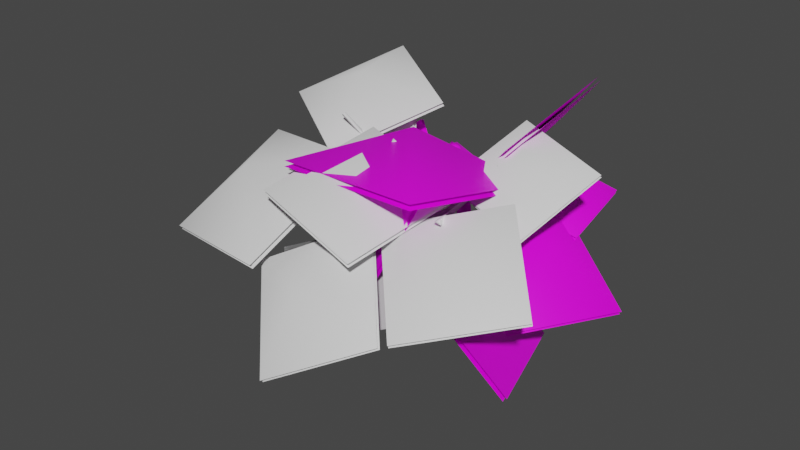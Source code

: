 # Source: fe_canopy_01_8-5.blend  (saved by Blender 3.0.42; exported with 4.5.12 LTS)
import bpy
from mathutils import Matrix  # noqa: F401  (used for matrix-valued properties, if any)

bpy.ops.wm.read_factory_settings(use_empty=True)
scene = bpy.context.scene
scene.name = 'Scene'

# ---- images (referenced by path relative to the original .blend; pixels are not part of the script)
import os
ASSET_DIR = os.environ.get("B2B_ASSET_DIR", "")  # directory of the original .blend (textures are referenced by path, not embedded)
HERE = os.path.dirname(os.path.abspath(__file__))  # packed textures are extracted next to this script under _unpacked/

def load_image(name, relpath, width, height, colorspace="sRGB"):
    """Load a texture the original file referenced (path relative to the .blend, or extracted next to this script)."""
    p = next((c for c in (os.path.join(HERE, relpath), os.path.join(ASSET_DIR, relpath)) if relpath and os.path.exists(c)), "")
    if p:
        img = bpy.data.images.load(p, check_existing=True)
        img.name = name
    else:  # same state as the original file: an image datablock whose file is absent (Cycles renders it pink)
        img = bpy.data.images.new(name, width, height)
        img.source = "FILE"
        img.filepath = "//" + (relpath or name)
    img.colorspace_settings.name = colorspace
    return img
img_0x07719003_raster_dds = load_image('0x07719003.raster.dds', '0x07719003.raster.dds', 1024, 1024, 'sRGB')

# ---- materials (node trees are filled in below, after node groups)
mat_material_004 = bpy.data.materials.new('Material.004')
mat_material_004.use_transparent_shadow = False
mat_material_005 = bpy.data.materials.new('Material.005')
mat_material_005.use_transparent_shadow = False

# ---- material node trees
mat_material_004.use_nodes = True; mat_material_004.node_tree.nodes.clear()
_N = mat_material_004.node_tree.nodes; _L = mat_material_004.node_tree.links
n0 = _N.new('ShaderNodeBsdfPrincipled'); n0.name = 'Principled BSDF'; n0.location = (10, 300)
n0.distribution = 'GGX'
n0.subsurface_method = 'RANDOM_WALK_SKIN'
n0.inputs[3].default_value = 1.45
n0.inputs[27].default_value = (0.0, 0.0, 0.0, 1.0)
n0.inputs[28].default_value = 1.0
n1 = _N.new('ShaderNodeOutputMaterial'); n1.name = 'Material Output'; n1.location = (300, 300)
n2 = _N.new('ShaderNodeTexImage'); n2.name = 'Image Texture'; n2.location = (-280, 275)
n2.image = img_0x07719003_raster_dds
_L.new(n0.outputs[0], n1.inputs[0])
_L.new(n2.outputs[0], n0.inputs[0])
n1.is_active_output = True
mat_material_005.use_nodes = True; mat_material_005.node_tree.nodes.clear()
_N = mat_material_005.node_tree.nodes; _L = mat_material_005.node_tree.links
n0 = _N.new('ShaderNodeBsdfPrincipled'); n0.name = 'Principled BSDF'; n0.location = (10, 300)
n0.distribution = 'GGX'
n0.subsurface_method = 'RANDOM_WALK_SKIN'
n0.inputs[3].default_value = 1.45
n0.inputs[27].default_value = (0.0, 0.0, 0.0, 1.0)
n0.inputs[28].default_value = 1.0
n1 = _N.new('ShaderNodeOutputMaterial'); n1.name = 'Material Output'; n1.location = (300, 300)
_L.new(n0.outputs[0], n1.inputs[0])
n1.is_active_output = True

# ---- world
world_world = bpy.data.worlds.new('World'); scene.world = world_world
world_world.use_nodes = True; world_world.node_tree.nodes.clear()
_N = world_world.node_tree.nodes; _L = world_world.node_tree.links
n0 = _N.new('ShaderNodeOutputWorld'); n0.name = 'World Output'; n0.location = (300, 300)
n1 = _N.new('ShaderNodeBackground'); n1.name = 'Background'; n1.location = (10, 300)
n1.inputs[0].default_value = (0.05088, 0.05088, 0.05088, 1.0)
_L.new(n1.outputs[0], n0.inputs[0])
n0.is_active_output = True
world_world.color = (0.05088, 0.05088, 0.05088)
world_world.use_sun_shadow = False
world_world.sun_shadow_jitter_overblur = 0.0

# ---- meshes
me_0x07719003_gmdl = bpy.data.meshes.new('0x07719003.gmdl')
me_0x07719003_gmdl.from_pydata([(0.0569, 0.02308, 0.009961), (0.01811, 0.003598, -0.04937), (-0.005973, 0.07351, -0.01697), (0.01041, 0.05054, 0.05984), (-0.03659, -0.3046, 0.05002), (0.0235, -0.3085, 0.01026), (-0.1529, -1.137, 0.2781), (-0.1196, -1.163, 0.2576), (-0.1012, -1.145, 0.2944), (-0.02089, -0.5151, -0.0148), (0.02971, -0.4601, -0.03106), (0.1886, -0.6335, -0.1176), (0.1044, -0.691, -0.1525), (-0.07472, -0.4488, 0.0005635), (-0.08381, -0.3051, -0.05305), (-0.01207, -0.3075, -0.05506), (-0.05771, 0.01413, -0.04957), (-0.07141, 0.04492, 0.01917), (-0.09634, -0.2945, 0.01311), (-0.06365, -0.4736, 0.06343), (-0.02089, -0.5151, -0.0148), (0.1088, -0.7275, -0.04707), (-0.0152, -0.548, 0.04689), (0.0619, -0.5106, 0.03895), (0.1959, -0.6708, -0.02421), (0.5632, -0.7162, 0.09207), (0.6118, -0.6906, 0.06259), (0.6005, -0.6738, 0.1035), (-0.3944, -0.6652, 0.08631), (-0.3625, -0.6706, 0.1231), (-0.3894, -0.6083, 0.1051), (0.3346, -0.5418, -0.06338), (0.3454, -0.597, -0.04419), (0.1999, -0.7558, -0.1003), (0.3232, -0.5531, -0.01567), (0.3792, -0.546, -0.0613), (0.6118, -0.6906, 0.06259), (0.3757, -0.5447, -0.006085), (0.3757, -0.5447, -0.006085), (-0.1052, -0.8031, -0.02544), (-0.154, -0.8031, 0.02015), (-0.2198, -0.7091, 0.1291), (-0.2727, -0.6798, 0.07245), (-0.2697, -0.6378, 0.1272), (0.0235, -0.3085, 0.01026), (-0.03502, -0.616, 0.4697), (-0.0196, -0.6907, 0.438), (0.04358, -0.6251, 0.4526), (0.003718, -0.4414, 0.09713), (0.03336, -0.4999, 0.07817), (0.06121, -0.4272, 0.1131), (0.06121, -0.4272, 0.1131), (-0.4138, -0.8752, 0.006729), (-0.4115, -0.8745, -0.07118), (-0.3725, -0.9573, -0.07029), (-0.07803, -0.8371, 0.03597), (-0.1495, -0.8553, 0.02329), (-0.1299, -0.8603, -0.01589), (-0.1495, -0.8553, 0.02329), (-0.1012, -1.145, 0.2944), (-0.4115, -0.8745, -0.07118), (-0.4115, -0.8745, -0.07118), (-0.3894, -0.6083, 0.1051), (-0.07141, 0.04492, 0.01917), (-0.05771, 0.01413, -0.04957), (0.0569, 0.02308, 0.009961), (0.4311, -0.2931, 0.09889), (0.4193, -0.3167, 0.1306), (0.4695, -0.3214, 0.09775), (0.3757, -0.5447, -0.006085), (0.1959, -0.6708, -0.02421), (0.888, -0.3695, -0.1201), (0.2015, -0.4817, 0.0877), (0.5561, -0.0819, 0.2069), (0.5634, -0.08367, 0.2299), (0.8037, 0.344, -0.01335), (0.1172, 0.2318, 0.1945), (0.8952, -0.3713, -0.09736), (0.2088, -0.4835, 0.1107), (0.11, 0.2335, 0.1715), (0.7964, 0.3458, -0.03634), (0.2645, -0.9966, 0.05187), (0.6177, -0.1398, -0.04427), (0.9274, -0.7704, -0.004412), (0.9424, -0.7737, 0.02274), (1.017, -1.352, -0.3653), (1.37, -0.4952, -0.4613), (0.2793, -0.9998, 0.07866), (0.6326, -0.1431, -0.01712), (1.355, -0.4919, -0.4884), (1.002, -1.349, -0.3924), (-0.3101, -1.217, -0.2411), (-0.04902, -0.9884, 0.4198), (-0.07691, -1.5, 0.186), (-0.09401, -1.514, 0.1976), (0.1476, -1.806, -0.2182), (0.4086, -1.578, 0.4427), (-0.327, -1.23, -0.2297), (-0.06612, -1.002, 0.4313), (0.4257, -1.564, 0.4312), (0.1647, -1.792, -0.2297), (-0.3923, -0.3584, 0.06234), (-0.01125, -1.418, -0.1259), (-0.6838, -0.9839, -0.4484), (-0.7162, -0.9971, -0.4348), (-0.877, -0.3549, -0.9708), (-0.496, -1.414, -1.159), (-0.4244, -0.3715, 0.0757), (-0.04373, -1.431, -0.1123), (-0.4635, -1.401, -1.172), (-0.8445, -0.3417, -0.9843), (-0.003436, -0.251, 0.1622), (-0.3424, -0.7751, -0.07774), (-0.497, -0.3544, 0.1536), (-0.5043, -0.3591, 0.1741), (-0.5439, 0.1352, 0.08209), (-0.8829, -0.3889, -0.1578), (-0.01064, -0.2556, 0.1825), (-0.3497, -0.7797, -0.05722), (-0.8756, -0.3842, -0.1783), (-0.5366, 0.1399, 0.06157), (-0.5155, -0.5172, 0.2251), (0.6775, -0.6328, 0.3086), (0.0005592, -1.095, 0.6947), (-0.001388, -1.087, 0.7338), (-0.6476, -1.679, 0.5035), (0.5453, -1.795, 0.5872), (-0.5174, -0.5091, 0.2637), (0.6755, -0.6246, 0.3477), (0.5473, -1.803, 0.548), (-0.6456, -1.687, 0.4644), (0.5974, -0.835, 0.6103), (-0.01862, -0.4947, -0.0395), (0.1389, 0.3954, 0.2774), (0.755, 0.05508, 0.9271), (0.5738, -0.8382, 0.6309), (0.7311, 0.05185, 0.948), (0.115, 0.3922, 0.2983), (-0.04248, -0.4979, -0.01857), (0.8147, -0.5727, -0.8226), (0.1077, -0.7304, -0.06891), (0.4539, -1.709, 0.05101), (1.161, -1.552, -0.7026), (0.7921, -0.5836, -0.8461), (1.138, -1.563, -0.7264), (0.431, -1.72, 0.02722), (0.08481, -0.7414, -0.09271), (-0.6016, -0.7239, -0.4042), (-0.09708, -0.6043, 0.006047), (-0.5076, -0.368, 0.443), (-1.012, -0.4877, 0.03281), (-0.5993, -0.7045, -0.4124), (-1.01, -0.4681, 0.02444), (-0.5052, -0.3484, 0.4346), (-0.09469, -0.5846, -0.002322), (-0.4147, -1.253, -0.2739), (-0.09711, -0.7548, 0.04312), (0.05153, -0.4738, -0.5476), (-0.2662, -0.9724, -0.8647), (-0.3959, -1.265, -0.2747), (-0.2471, -0.984, -0.8654), (0.07057, -0.4855, -0.5484), (-0.07807, -0.7665, 0.04237)], [], [(0, 1, 2), (4, 5, 3), (3, 5, 0), (6, 7, 8), (9, 10, 12), (10, 11, 12), (15, 10, 14), (13, 14, 10), (1, 16, 2), (16, 17, 2), (17, 3, 2), (3, 0, 2), (19, 18, 13), (18, 14, 13), (22, 20, 21), (20, 12, 21), (10, 23, 11), (23, 24, 11), (25, 26, 27), (28, 29, 30), (33, 11, 32), (11, 31, 32), (11, 24, 31), (24, 34, 31), (35, 36, 32), (32, 36, 25), (35, 37, 26), (37, 27, 26), (27, 38, 25), (38, 32, 25), (12, 39, 21), (39, 40, 21), (41, 42, 9), (13, 9, 42), (9, 22, 41), (19, 43, 22), (22, 43, 41), (13, 42, 19), (19, 42, 43), (23, 10, 44), (44, 10, 15), (45, 46, 47), (19, 48, 18), (48, 4, 18), (49, 5, 50), (50, 4, 48), (48, 49, 45), (49, 46, 45), (50, 47, 49), (49, 47, 46), (48, 45, 51), (51, 45, 47), (52, 53, 54), (55, 40, 56), (39, 55, 57), (7, 57, 8), (57, 55, 8), (57, 7, 58), (58, 7, 6), (6, 59, 56), (55, 56, 59), (52, 40, 60), (40, 39, 60), (54, 61, 57), (39, 57, 61), (57, 56, 54), (40, 52, 56), (56, 52, 54), (42, 41, 28), (41, 29, 28), (28, 62, 42), (43, 42, 62), (41, 43, 29), (43, 30, 29), (12, 11, 33), (21, 40, 33), (33, 40, 55), (24, 21, 33), (4, 3, 18), (17, 18, 3), (18, 63, 14), (63, 16, 14), (1, 15, 64), (14, 64, 15), (5, 15, 65), (15, 1, 65), (22, 48, 19), (33, 32, 24), (24, 32, 34), (31, 35, 32), (34, 32, 37), (66, 67, 68), (31, 34, 66), (34, 67, 66), (34, 69, 67), (69, 68, 67), (37, 35, 68), (31, 66, 35), (35, 66, 68), (21, 70, 22), (70, 23, 22), (49, 22, 23), (9, 13, 10), (23, 5, 49), (5, 4, 50), (48, 22, 49), (12, 33, 39), (33, 55, 39), (71, 72, 73), (74, 75, 76), (77, 75, 74), (78, 74, 76), (77, 74, 78), (73, 72, 79), (80, 73, 79), (71, 73, 80), (81, 82, 83), (84, 85, 86), (87, 85, 84), (88, 84, 86), (87, 84, 88), (83, 82, 89), (90, 83, 89), (81, 83, 90), (91, 92, 93), (94, 95, 96), (97, 95, 94), (98, 94, 96), (97, 94, 98), (93, 92, 99), (100, 93, 99), (91, 93, 100), (101, 102, 103), (104, 105, 106), (107, 105, 104), (108, 104, 106), (107, 104, 108), (103, 102, 109), (110, 103, 109), (101, 103, 110), (111, 112, 113), (114, 115, 116), (117, 115, 114), (118, 114, 116), (117, 114, 118), (113, 112, 119), (120, 113, 119), (111, 113, 120), (121, 122, 123), (124, 125, 126), (127, 125, 124), (128, 124, 126), (127, 124, 128), (123, 122, 129), (130, 123, 129), (121, 123, 130), (131, 132, 134), (132, 133, 134), (135, 136, 138), (136, 137, 138), (139, 140, 142), (140, 141, 142), (143, 144, 146), (144, 145, 146), (147, 148, 150), (148, 149, 150), (151, 152, 154), (152, 153, 154), (155, 156, 158), (156, 157, 158), (159, 160, 162), (160, 161, 162)])
me_0x07719003_gmdl.polygons.foreach_set('use_smooth', [True] * 172)
_uv = me_0x07719003_gmdl.uv_layers.new(name='UVMap')
_uv.uv.foreach_set('vector', [0.4453, 0.06866, 0.444, 0.07944, 0.4433, 0.08579, 0.5626, 0.08701, 0.5619, 0.08204, 0.444, 0.07944, 0.444, 0.07944, 0.5619, 0.08204, 0.4453, 0.06866, 0.9719, 0.2098, 0.9727, 0.2081, 0.9774, 0.2021, 0.6391, 0.1207, 0.6161, 0.1006, 0.7554, 0.1343, 0.6161, 0.1006, 0.7557, 0.1175, 0.7554, 0.1343, 0.5541, 0.09284, 0.6161, 0.1006, 0.5517, 0.1119, 0.6056, 0.1199, 0.5517, 0.1119, 0.6161, 0.1006, 0.444, 0.07944, 0.4417, 0.09847, 0.4433, 0.08579, 0.4417, 0.09847, 0.4415, 0.1007, 0.4433, 0.08579, 0.4415, 0.1007, 0.444, 0.07944, 0.4433, 0.08579, 0.444, 0.07944, 0.4453, 0.06866, 0.4433, 0.08579, 0.61, 0.1173, 0.5545, 0.1134, 0.6056, 0.1199, 0.5545, 0.1134, 0.5517, 0.1119, 0.6056, 0.1199, 0.6421, 0.1184, 0.6391, 0.1207, 0.7541, 0.1308, 0.6391, 0.1207, 0.7554, 0.1343, 0.7541, 0.1308, 0.6161, 0.1006, 0.6191, 0.08994, 0.7557, 0.1175, 0.6191, 0.08994, 0.7559, 0.1144, 0.7557, 0.1175, 0.9264, 0.07997, 0.9215, 0.07207, 0.9223, 0.07185, 0.7417, 0.2392, 0.749, 0.2333, 0.7444, 0.2416, 0.7864, 0.1224, 0.7557, 0.1175, 0.8411, 0.1045, 0.7557, 0.1175, 0.8228, 0.09464, 0.8411, 0.1045, 0.7557, 0.1175, 0.7559, 0.1144, 0.8228, 0.09464, 0.7559, 0.1144, 0.8236, 0.09397, 0.8228, 0.09464, 0.8449, 0.09051, 0.9215, 0.07207, 0.8411, 0.1045, 0.8411, 0.1045, 0.9215, 0.07207, 0.9264, 0.07997, 0.8449, 0.09051, 0.8468, 0.08882, 0.9215, 0.07207, 0.8468, 0.08882, 0.9223, 0.07185, 0.9215, 0.07207, 0.9223, 0.07185, 0.8468, 0.08882, 0.9264, 0.07997, 0.8468, 0.08882, 0.8411, 0.1045, 0.9264, 0.07997, 0.7554, 0.1343, 0.8886, 0.1897, 0.7541, 0.1308, 0.8886, 0.1897, 0.8852, 0.1901, 0.7541, 0.1308, 0.6654, 0.1691, 0.6504, 0.1734, 0.6391, 0.1207, 0.6056, 0.1199, 0.6391, 0.1207, 0.6504, 0.1734, 0.6391, 0.1207, 0.6421, 0.1184, 0.6654, 0.1691, 0.61, 0.1173, 0.6499, 0.176, 0.6421, 0.1184, 0.6421, 0.1184, 0.6499, 0.176, 0.6654, 0.1691, 0.6056, 0.1199, 0.6504, 0.1734, 0.61, 0.1173, 0.61, 0.1173, 0.6504, 0.1734, 0.6499, 0.176, 0.6191, 0.08994, 0.6161, 0.1006, 0.5619, 0.08204, 0.5619, 0.08204, 0.6161, 0.1006, 0.5541, 0.09284, 0.7587, 0.02375, 0.7625, 0.03173, 0.7601, 0.02156, 0.61, 0.1173, 0.626, 0.08063, 0.5545, 0.1134, 0.626, 0.08063, 0.5626, 0.08701, 0.5545, 0.1134, 0.6483, 0.0766, 0.5619, 0.08204, 0.6399, 0.06304, 0.6399, 0.06304, 0.5626, 0.08701, 0.626, 0.08063, 0.626, 0.08063, 0.6483, 0.0766, 0.7587, 0.02375, 0.6483, 0.0766, 0.7625, 0.03173, 0.7587, 0.02375, 0.6399, 0.06304, 0.7601, 0.02156, 0.6483, 0.0766, 0.6483, 0.0766, 0.7601, 0.02156, 0.7625, 0.03173, 0.626, 0.08063, 0.7587, 0.02375, 0.6399, 0.06304, 0.6399, 0.06304, 0.7587, 0.02375, 0.7601, 0.02156, 0.9147, 0.2577, 0.9155, 0.2583, 0.9246, 0.2582, 0.9019, 0.1797, 0.8852, 0.1901, 0.9044, 0.1964, 0.8886, 0.1897, 0.9019, 0.1797, 0.9041, 0.1963, 0.9727, 0.2081, 0.9041, 0.1963, 0.9774, 0.2021, 0.9041, 0.1963, 0.9019, 0.1797, 0.9774, 0.2021, 0.9041, 0.1963, 0.9727, 0.2081, 0.9044, 0.1964, 0.9044, 0.1964, 0.9727, 0.2081, 0.9719, 0.2098, 0.9719, 0.2098, 0.9774, 0.2021, 0.9044, 0.1964, 0.9019, 0.1797, 0.9044, 0.1964, 0.9774, 0.2021, 0.9147, 0.2577, 0.8852, 0.1901, 0.9155, 0.2583, 0.8852, 0.1901, 0.8886, 0.1897, 0.9155, 0.2583, 0.9246, 0.2582, 0.9155, 0.2583, 0.9041, 0.1963, 0.8886, 0.1897, 0.9041, 0.1963, 0.9155, 0.2583, 0.9041, 0.1963, 0.9044, 0.1964, 0.9246, 0.2582, 0.8852, 0.1901, 0.9147, 0.2577, 0.9044, 0.1964, 0.9044, 0.1964, 0.9147, 0.2577, 0.9246, 0.2582, 0.6504, 0.1734, 0.6654, 0.1691, 0.7417, 0.2392, 0.6654, 0.1691, 0.749, 0.2333, 0.7417, 0.2392, 0.7417, 0.2392, 0.7444, 0.2416, 0.6504, 0.1734, 0.6499, 0.176, 0.6504, 0.1734, 0.7444, 0.2416, 0.6654, 0.1691, 0.6499, 0.176, 0.749, 0.2333, 0.6499, 0.176, 0.7444, 0.2416, 0.749, 0.2333, 0.7554, 0.1343, 0.7557, 0.1175, 0.7864, 0.1224, 0.7541, 0.1308, 0.8852, 0.1901, 0.7864, 0.1224, 0.7864, 0.1224, 0.8852, 0.1901, 0.9019, 0.1797, 0.7559, 0.1144, 0.7541, 0.1308, 0.7864, 0.1224, 0.5626, 0.08701, 0.444, 0.07944, 0.5545, 0.1134, 0.4415, 0.1007, 0.5545, 0.1134, 0.444, 0.07944, 0.5545, 0.1134, 0.4415, 0.1007, 0.5517, 0.1119, 0.4415, 0.1007, 0.4417, 0.09847, 0.5517, 0.1119, 0.444, 0.07944, 0.5541, 0.09284, 0.4417, 0.09847, 0.5517, 0.1119, 0.4417, 0.09847, 0.5541, 0.09284, 0.5619, 0.08204, 0.5541, 0.09284, 0.4453, 0.06866, 0.5541, 0.09284, 0.444, 0.07944, 0.4453, 0.06866, 0.6421, 0.1184, 0.626, 0.08063, 0.61, 0.1173, 0.7864, 0.1224, 0.8411, 0.1045, 0.7559, 0.1144, 0.7559, 0.1144, 0.8411, 0.1045, 0.8236, 0.09397, 0.8228, 0.09464, 0.8449, 0.09051, 0.8411, 0.1045, 0.8236, 0.09397, 0.8411, 0.1045, 0.8468, 0.08882, 0.8688, 0.03579, 0.8696, 0.03567, 0.8804, 0.03821, 0.8228, 0.09464, 0.8236, 0.09397, 0.8688, 0.03579, 0.8236, 0.09397, 0.8696, 0.03567, 0.8688, 0.03579, 0.8236, 0.09397, 0.8468, 0.08882, 0.8696, 0.03567, 0.8468, 0.08882, 0.8804, 0.03821, 0.8696, 0.03567, 0.8468, 0.08882, 0.8449, 0.09051, 0.8804, 0.03821, 0.8228, 0.09464, 0.8688, 0.03579, 0.8449, 0.09051, 0.8449, 0.09051, 0.8688, 0.03579, 0.8804, 0.03821, 0.7541, 0.1308, 0.7559, 0.1144, 0.6421, 0.1184, 0.7559, 0.1144, 0.6191, 0.08994, 0.6421, 0.1184, 0.6483, 0.0766, 0.6421, 0.1184, 0.6191, 0.08994, 0.6391, 0.1207, 0.6056, 0.1199, 0.6161, 0.1006, 0.6191, 0.08994, 0.5619, 0.08204, 0.6483, 0.0766, 0.5619, 0.08204, 0.5626, 0.08701, 0.6399, 0.06304, 0.626, 0.08063, 0.6421, 0.1184, 0.6483, 0.0766, 0.7554, 0.1343, 0.7864, 0.1224, 0.8886, 0.1897, 0.7864, 0.1224, 0.9019, 0.1797, 0.8886, 0.1897, 0.358, 0.2319, 0.6677, 0.2355, 0.5182, 0.4031, 0.1928, 0.4031, 0.03142, 0.5718, 0.3446, 0.5706, 0.03262, 0.2319, 0.03142, 0.5718, 0.1928, 0.4031, 0.3422, 0.2355, 0.1928, 0.4031, 0.3446, 0.5706, 0.03262, 0.2319, 0.1928, 0.4031, 0.3422, 0.2355, 0.5182, 0.4031, 0.6677, 0.2355, 0.67, 0.5706, 0.3568, 0.5718, 0.5182, 0.4031, 0.67, 0.5706, 0.358, 0.2319, 0.5182, 0.4031, 0.3568, 0.5718, 0.4252, 0.5975, 0.8046, 0.5975, 0.6149, 0.7869, 0.2144, 0.7869, 0.02476, 0.9764, 0.4041, 0.9764, 0.02476, 0.5975, 0.02476, 0.9764, 0.2144, 0.7869, 0.4041, 0.5975, 0.2144, 0.7869, 0.4041, 0.9764, 0.02476, 0.5975, 0.2144, 0.7869, 0.4041, 0.5975, 0.6149, 0.7869, 0.8046, 0.5975, 0.8046, 0.9764, 0.4252, 0.9764, 0.6149, 0.7869, 0.8046, 0.9764, 0.4252, 0.5975, 0.6149, 0.7869, 0.4252, 0.9764, 0.3549, 0.2311, 0.6708, 0.2338, 0.5168, 0.4051, 0.1914, 0.4051, 0.03315, 0.5717, 0.3456, 0.5702, 0.02946, 0.2311, 0.03315, 0.5717, 0.1914, 0.4051, 0.3454, 0.2338, 0.1914, 0.4051, 0.3456, 0.5702, 0.02946, 0.2311, 0.1914, 0.4051, 0.3454, 0.2338, 0.5168, 0.4051, 0.6708, 0.2338, 0.671, 0.5702, 0.3586, 0.5717, 0.5168, 0.4051, 0.671, 0.5702, 0.3549, 0.2311, 0.5168, 0.4051, 0.3586, 0.5717, 0.4252, 0.5975, 0.8046, 0.5975, 0.6149, 0.7869, 0.2144, 0.7869, 0.02476, 0.9764, 0.4041, 0.9764, 0.02476, 0.5975, 0.02476, 0.9764, 0.2144, 0.7869, 0.4041, 0.5975, 0.2144, 0.7869, 0.4041, 0.9764, 0.02476, 0.5975, 0.2144, 0.7869, 0.4041, 0.5975, 0.6149, 0.7869, 0.8046, 0.5975, 0.8046, 0.9764, 0.4252, 0.9764, 0.6149, 0.7869, 0.8046, 0.9764, 0.4252, 0.5975, 0.6149, 0.7869, 0.4252, 0.9764, 0.3589, 0.2363, 0.6709, 0.2339, 0.5179, 0.4026, 0.1925, 0.4026, 0.03347, 0.5738, 0.3454, 0.5697, 0.03347, 0.2363, 0.03347, 0.5738, 0.1925, 0.4026, 0.3455, 0.2339, 0.1925, 0.4026, 0.3454, 0.5697, 0.03347, 0.2363, 0.1925, 0.4026, 0.3455, 0.2339, 0.5179, 0.4026, 0.6709, 0.2339, 0.6708, 0.5697, 0.3589, 0.5738, 0.5179, 0.4026, 0.6708, 0.5697, 0.3589, 0.2363, 0.5179, 0.4026, 0.3589, 0.5738, 0.4252, 0.5975, 0.8046, 0.5975, 0.6149, 0.7869, 0.2144, 0.7869, 0.02476, 0.9764, 0.4041, 0.9764, 0.02476, 0.5975, 0.02476, 0.9764, 0.2144, 0.7869, 0.4041, 0.5975, 0.2144, 0.7869, 0.4041, 0.9764, 0.02476, 0.5975, 0.2144, 0.7869, 0.4041, 0.5975, 0.6149, 0.7869, 0.8046, 0.5975, 0.8046, 0.9764, 0.4252, 0.9764, 0.6149, 0.7869, 0.8046, 0.9764, 0.4252, 0.5975, 0.6149, 0.7869, 0.4252, 0.9764, 0.7103, 0.3095, 0.9556, 0.3125, 0.7093, 0.5617, 0.9556, 0.3125, 0.9576, 0.5607, 0.7093, 0.5617, 0.7103, 0.3095, 0.7093, 0.5617, 0.9556, 0.3125, 0.7093, 0.5617, 0.9576, 0.5607, 0.9556, 0.3125, 0.7103, 0.3095, 0.9556, 0.3125, 0.7093, 0.5617, 0.9556, 0.3125, 0.9576, 0.5607, 0.7093, 0.5617, 0.7103, 0.3095, 0.7093, 0.5617, 0.9556, 0.3125, 0.7093, 0.5617, 0.9576, 0.5607, 0.9556, 0.3125, 0.7103, 0.3095, 0.9556, 0.3125, 0.7093, 0.5617, 0.9556, 0.3125, 0.9576, 0.5607, 0.7093, 0.5617, 0.7103, 0.3095, 0.7093, 0.5617, 0.9556, 0.3125, 0.7093, 0.5617, 0.9576, 0.5607, 0.9556, 0.3125, 0.7103, 0.3095, 0.9556, 0.3125, 0.7093, 0.5617, 0.9556, 0.3125, 0.9576, 0.5607, 0.7093, 0.5617, 0.7103, 0.3095, 0.7093, 0.5617, 0.9556, 0.3125, 0.7093, 0.5617, 0.9576, 0.5607, 0.9556, 0.3125])
me_0x07719003_gmdl.materials.append(mat_material_004)
me_0x07719003_gmdl.use_remesh_fix_poles = True
me_0x07719003_gmdl.use_remesh_preserve_attributes = False
me_0x07719003_gmdl.update()
me_0x077041c6_gmdl = bpy.data.meshes.new('0x077041C6.gmdl')
me_0x077041c6_gmdl.from_pydata([(0.0569, 0.02308, 0.009961), (0.01811, 0.003599, -0.04937), (-0.005973, 0.07351, -0.01697), (0.01041, 0.05054, 0.05984), (-0.03802, -0.4465, 0.03149), (0.02129, -0.4653, -0.007989), (0.04501, -1.992, 0.2401), (0.04899, -2.0, 0.2229), (0.06511, -1.994, 0.2297), (-0.1535, -0.7895, 0.013), (-0.0872, -0.7601, -0.01127), (-0.02281, -1.097, -0.05497), (-0.0833, -1.114, -0.06282), (-0.1795, -0.7068, 0.01461), (-0.08549, -0.4479, -0.07146), (-0.01419, -0.4637, -0.07336), (-0.05771, 0.01413, -0.04957), (-0.07141, 0.04492, 0.01917), (-0.09594, -0.4287, -0.006281), (-0.1758, -0.7224, 0.08121), (-0.1535, -0.7895, 0.013), (-0.07339, -1.137, -0.00191), (-0.1577, -0.8108, 0.07975), (-0.07269, -0.8055, 0.06761), (-0.01308, -1.12, -0.001313), (0.5136, -1.509, 0.3508), (0.5606, -1.503, 0.3342), (0.5536, -1.494, 0.3689), (-0.7172, -1.02, 0.6195), (-0.6988, -1.028, 0.6359), (-0.7099, -0.9925, 0.6348), (0.3221, -1.09, 0.181), (0.3123, -1.145, 0.1932), (-0.03505, -1.168, -0.04336), (0.2996, -1.105, 0.2261), (0.355, -1.118, 0.1907), (0.5606, -1.503, 0.3342), (0.347, -1.125, 0.2332), (0.347, -1.125, 0.2332), (-0.2172, -1.496, 0.02264), (-0.221, -1.506, 0.08798), (-0.4512, -0.8994, 0.3421), (-0.476, -0.8767, 0.3111), (-0.467, -0.8534, 0.3401), (0.02129, -0.4653, -0.007989), (-0.03251, -1.263, 0.6986), (-0.03321, -1.294, 0.6592), (0.01195, -1.266, 0.6771), (-0.1002, -0.7109, 0.1106), (-0.09408, -0.7785, 0.1034), (-0.04087, -0.7156, 0.1255), (-0.04087, -0.7156, 0.1255), (-0.5541, -1.671, 0.2715), (-0.5659, -1.669, 0.2587), (-0.5596, -1.686, 0.2498), (-0.1561, -1.534, 0.04218), (-0.2163, -1.557, 0.0788), (-0.2292, -1.555, 0.03701), (-0.2163, -1.557, 0.0788), (0.06511, -1.994, 0.2297), (-0.5659, -1.669, 0.2587), (-0.5659, -1.669, 0.2587), (-0.7099, -0.9925, 0.6348), (-0.07141, 0.04492, 0.01917), (-0.05771, 0.01413, -0.04957), (0.0569, 0.02308, 0.009961), (0.5785, -0.863, 0.5142), (0.5546, -0.8841, 0.5381), (0.6005, -0.9029, 0.508), (0.347, -1.125, 0.2332), (-0.01308, -1.12, -0.001313), (0.9249, -1.139, 0.1764), (0.2276, -0.9939, 0.3419), (0.6998, -0.8426, 0.5834), (0.7025, -0.854, 0.6047), (1.133, -0.5219, 0.5102), (0.4352, -0.3768, 0.6758), (0.9276, -1.15, 0.1975), (0.2302, -1.005, 0.3632), (0.4325, -0.3654, 0.6544), (1.13, -0.5104, 0.4889), (0.1323, -1.584, 0.2016), (0.8257, -1.059, 0.3858), (0.7832, -1.72, 0.2862), (0.7875, -1.735, 0.3116), (0.678, -2.168, -0.1891), (1.372, -1.643, -0.004784), (0.1365, -1.598, 0.2267), (0.83, -1.073, 0.4112), (1.367, -1.628, -0.03023), (0.6738, -2.153, -0.2145), (-0.624, -1.943, -0.155), (0.1014, -1.615, 0.2358), (-0.02328, -2.213, -0.0375), (-0.02522, -2.233, -0.0165), (-0.1192, -2.505, -0.6208), (0.6062, -2.177, -0.23), (-0.6259, -1.963, -0.1342), (0.09942, -1.636, 0.2568), (0.6081, -2.156, -0.251), (-0.1173, -2.484, -0.6418), (-0.3857, -1.217, 0.4179), (-0.5353, -2.131, -0.1023), (-1.034, -1.679, 0.3323), (-1.042, -1.696, 0.3628), (-1.418, -0.99, 0.316), (-1.568, -1.904, -0.204), (-0.3933, -1.233, 0.448), (-0.543, -2.147, -0.07173), (-1.56, -1.888, -0.2345), (-1.411, -0.9739, 0.2855), (-0.2201, -0.4671, 0.6468), (-0.6995, -1.157, 0.3464), (-0.8428, -0.6749, 0.7936), (-0.8437, -0.6862, 0.8211), (-0.9727, -0.02615, 0.8356), (-1.452, -0.7157, 0.5354), (-0.221, -0.4783, 0.6739), (-0.7004, -1.168, 0.3739), (-1.451, -0.7044, 0.5079), (-0.9718, -0.01484, 0.8082), (-0.4377, -0.9963, 0.5676), (0.4721, -1.164, 0.3892), (-0.05421, -1.594, 0.5979), (-0.04998, -1.603, 0.6277), (-0.643, -1.894, 0.3662), (0.2669, -2.062, 0.1879), (-0.4335, -1.005, 0.5971), (0.4763, -1.173, 0.419), (0.2626, -2.053, 0.158), (-0.6472, -1.885, 0.3363), (0.2428, -1.001, 0.4643), (-0.09825, -0.7548, 0.08641), (0.1934, -0.2729, 0.1365), (0.5345, -0.5189, 0.5143), (0.2315, -0.9954, 0.478), (0.5231, -0.5134, 0.5282), (0.182, -0.2674, 0.1504), (-0.1097, -0.7493, 0.1003), (0.305, -1.288, -0.5822), (-0.05306, -1.095, -0.02016), (-0.00787, -1.74, 0.2294), (0.3502, -1.933, -0.3325), (0.2855, -1.293, -0.5927), (0.3305, -1.938, -0.3432), (-0.02764, -1.746, 0.2188), (-0.07282, -1.101, -0.03082), (-0.843, -0.8179, -0.1576), (-0.2435, -0.8283, 0.1479), (-0.4927, -0.4553, 0.6497), (-1.092, -0.445, 0.3442), (-0.8372, -0.7995, -0.1684), (-1.086, -0.4263, 0.3333), (-0.4868, -0.4367, 0.6387), (-0.2376, -0.8096, 0.137), (-0.477, -1.887, -0.0173), (-0.1331, -1.424, 0.05992), (-0.4257, -1.138, -0.3537), (-0.7697, -1.601, -0.4308), (-0.4649, -1.894, -0.03051), (-0.7574, -1.608, -0.4442), (-0.4135, -1.145, -0.3671), (-0.1209, -1.431, 0.04653), (-0.4647, -0.8765, 0.3311), (-0.7089, -1.008, 0.6313), (-0.04012, -1.126, -0.02761), (0.3328, -1.119, 0.2129), (-0.2093, -1.534, 0.0579), (0.5471, -1.502, 0.347), (-0.01792, -1.274, 0.6783), (0.5779, -0.8834, 0.5201), (-0.5623, -1.673, 0.2595), (0.05605, -1.995, 0.2306)], [], [(0, 1, 2), (4, 5, 3), (3, 5, 0), (59, 6, 172), (9, 10, 12), (10, 11, 12), (15, 10, 14), (13, 14, 10), (1, 16, 2), (16, 17, 2), (17, 3, 2), (3, 0, 2), (19, 18, 13), (18, 14, 13), (22, 20, 21), (20, 12, 21), (10, 23, 11), (23, 24, 11), (25, 36, 168), (62, 28, 164), (33, 11, 32), (11, 31, 32), (11, 24, 31), (24, 34, 31), (35, 36, 32), (32, 36, 25), (35, 37, 26), (37, 27, 26), (27, 38, 25), (38, 32, 25), (12, 39, 21), (39, 40, 21), (41, 42, 9), (13, 9, 42), (9, 22, 41), (19, 43, 22), (22, 43, 41), (13, 42, 19), (19, 42, 43), (23, 10, 44), (44, 10, 15), (46, 47, 169), (19, 48, 18), (48, 4, 18), (49, 5, 50), (50, 4, 48), (48, 49, 45), (49, 46, 45), (50, 47, 49), (49, 47, 46), (48, 45, 51), (51, 45, 47), (52, 53, 171), (57, 39, 167), (56, 57, 167), (7, 57, 8), (57, 55, 8), (57, 7, 58), (58, 7, 6), (6, 59, 56), (55, 56, 59), (52, 40, 60), (40, 39, 60), (54, 61, 57), (39, 57, 61), (57, 56, 54), (40, 52, 56), (56, 52, 54), (42, 41, 28), (41, 29, 28), (28, 62, 42), (43, 42, 62), (41, 43, 29), (43, 30, 29), (24, 11, 165), (21, 40, 33), (33, 40, 55), (11, 33, 165), (4, 3, 18), (17, 18, 3), (18, 63, 14), (63, 16, 14), (1, 15, 64), (14, 64, 15), (5, 15, 65), (15, 1, 65), (22, 48, 19), (33, 32, 24), (24, 32, 34), (34, 32, 166), (32, 31, 166), (68, 66, 170), (31, 34, 66), (34, 67, 66), (34, 69, 67), (69, 68, 67), (37, 35, 68), (31, 66, 35), (35, 66, 68), (21, 70, 22), (70, 23, 22), (49, 22, 23), (9, 13, 10), (23, 5, 49), (5, 4, 50), (48, 22, 49), (12, 33, 39), (33, 55, 39), (71, 72, 73), (74, 75, 76), (77, 75, 74), (78, 74, 76), (77, 74, 78), (73, 72, 79), (80, 73, 79), (71, 73, 80), (81, 82, 83), (84, 85, 86), (87, 85, 84), (88, 84, 86), (87, 84, 88), (83, 82, 89), (90, 83, 89), (81, 83, 90), (91, 92, 93), (94, 95, 96), (97, 95, 94), (98, 94, 96), (97, 94, 98), (93, 92, 99), (100, 93, 99), (91, 93, 100), (101, 102, 103), (104, 105, 106), (107, 105, 104), (108, 104, 106), (107, 104, 108), (103, 102, 109), (110, 103, 109), (101, 103, 110), (111, 112, 113), (114, 115, 116), (117, 115, 114), (118, 114, 116), (117, 114, 118), (113, 112, 119), (120, 113, 119), (111, 113, 120), (121, 122, 123), (124, 125, 126), (127, 125, 124), (128, 124, 126), (127, 124, 128), (123, 122, 129), (130, 123, 129), (121, 123, 130), (131, 132, 134), (132, 133, 134), (135, 136, 138), (136, 137, 138), (139, 140, 142), (140, 141, 142), (143, 144, 146), (144, 145, 146), (147, 148, 150), (148, 149, 150), (151, 152, 154), (152, 153, 154), (155, 156, 158), (156, 157, 158), (159, 160, 162), (160, 161, 162), (42, 43, 163), (43, 41, 163), (41, 42, 163), (30, 28, 164), (29, 30, 164), (28, 29, 164), (12, 21, 165), (33, 24, 165), (24, 21, 165), (12, 11, 165), (33, 12, 165), (70, 21, 165), (21, 33, 165), (66, 67, 170), (53, 54, 171), (34, 31, 166), (32, 37, 166), (35, 32, 166), (35, 37, 166), (69, 34, 166), (31, 35, 166), (37, 34, 166), (32, 38, 166), (67, 68, 170), (26, 27, 168), (25, 26, 168), (27, 25, 168), (47, 45, 169), (45, 46, 169), (57, 58, 167), (56, 55, 167), (55, 57, 167), (40, 56, 167), (39, 40, 167), (39, 55, 167), (55, 40, 167), (52, 60, 171), (54, 52, 171), (61, 54, 171), (7, 8, 172), (6, 7, 172), (8, 6, 172)])
me_0x077041c6_gmdl.polygons.foreach_set('use_smooth', [1, 1, 1, 1, 1, 1, 1, 1, 1, 1, 1, 1, 1, 1, 1, 1, 1, 1, 1, 1, 1, 1, 1, 1, 1, 1, 1, 1, 1, 1, 1, 1, 1, 1, 1, 1, 1, 1, 1, 1, 1, 1, 1, 1, 1, 1, 1, 1, 1, 1, 1, 1, 0, 1, 1, 1, 1, 1, 1, 1, 1, 1, 1, 1, 1, 1, 1, 1, 1, 1, 1, 1, 1, 1, 1, 1, 1, 1, 1, 1, 1, 1, 1, 1, 1, 1, 1, 1, 1, 1, 1, 1, 1, 1, 1, 1, 1, 1, 1, 1, 1, 1, 1, 1, 1, 1, 1, 1, 1, 1, 1, 1, 1, 1, 1, 1, 1, 1, 1, 1, 1, 1, 1, 1, 1, 1, 1, 1, 1, 1, 1, 1, 1, 1, 1, 1, 1, 1, 1, 1, 1, 1, 1, 1, 1, 1, 1, 1, 1, 1, 1, 1, 1, 1, 1, 1, 1, 1, 1, 1, 1, 1, 1, 1, 1, 1, 1, 1, 1, 1, 1, 1, 1, 1, 1, 0, 1, 1, 1, 1, 0, 1, 1, 1, 1, 1, 0, 1, 0, 1, 1, 1, 1, 0, 1, 1, 1, 0, 1, 1, 1, 1, 1, 1, 1, 1, 1, 1, 1, 1, 1, 1, 1, 0])
_uv = me_0x077041c6_gmdl.uv_layers.new(name='UVMap')
_uv.uv.foreach_set('vector', [0.4453, 0.06866, 0.444, 0.07944, 0.4433, 0.08579, 0.5626, 0.08701, 0.5619, 0.08204, 0.444, 0.07944, 0.444, 0.07944, 0.5619, 0.08204, 0.4453, 0.06866, 0.9774, 0.2021, 0.9719, 0.2098, 0.9774, 0.2021, 0.6391, 0.1207, 0.6161, 0.1006, 0.7554, 0.1343, 0.6161, 0.1006, 0.7557, 0.1175, 0.7554, 0.1343, 0.5541, 0.09284, 0.6161, 0.1006, 0.5517, 0.1119, 0.6056, 0.1199, 0.5517, 0.1119, 0.6161, 0.1006, 0.444, 0.07944, 0.4417, 0.09847, 0.4433, 0.08579, 0.4417, 0.09847, 0.4415, 0.1007, 0.4433, 0.08579, 0.4415, 0.1007, 0.444, 0.07944, 0.4433, 0.08579, 0.444, 0.07944, 0.4453, 0.06866, 0.4433, 0.08579, 0.61, 0.1173, 0.5545, 0.1134, 0.6056, 0.1199, 0.5545, 0.1134, 0.5517, 0.1119, 0.6056, 0.1199, 0.6421, 0.1184, 0.6391, 0.1207, 0.7541, 0.1308, 0.6391, 0.1207, 0.7554, 0.1343, 0.7541, 0.1308, 0.6161, 0.1006, 0.6191, 0.08994, 0.7557, 0.1175, 0.6191, 0.08994, 0.7559, 0.1144, 0.7557, 0.1175, 0.9264, 0.07997, 0.9215, 0.07207, 0.9264, 0.07997, 0.7444, 0.2416, 0.7417, 0.2392, 0.7444, 0.2416, 0.7864, 0.1224, 0.7557, 0.1175, 0.8411, 0.1045, 0.7557, 0.1175, 0.8228, 0.09464, 0.8411, 0.1045, 0.7557, 0.1175, 0.7559, 0.1144, 0.8228, 0.09464, 0.7559, 0.1144, 0.8236, 0.09397, 0.8228, 0.09464, 0.8449, 0.09051, 0.9215, 0.07207, 0.8411, 0.1045, 0.8411, 0.1045, 0.9215, 0.07207, 0.9264, 0.07997, 0.8449, 0.09051, 0.8468, 0.08882, 0.9215, 0.07207, 0.8468, 0.08882, 0.9223, 0.07185, 0.9215, 0.07207, 0.9223, 0.07185, 0.8468, 0.08882, 0.9264, 0.07997, 0.8468, 0.08882, 0.8411, 0.1045, 0.9264, 0.07997, 0.7554, 0.1343, 0.8886, 0.1897, 0.7541, 0.1308, 0.8886, 0.1897, 0.8852, 0.1901, 0.7541, 0.1308, 0.6654, 0.1691, 0.6504, 0.1734, 0.6391, 0.1207, 0.6056, 0.1199, 0.6391, 0.1207, 0.6504, 0.1734, 0.6391, 0.1207, 0.6421, 0.1184, 0.6654, 0.1691, 0.61, 0.1173, 0.6499, 0.176, 0.6421, 0.1184, 0.6421, 0.1184, 0.6499, 0.176, 0.6654, 0.1691, 0.6056, 0.1199, 0.6504, 0.1734, 0.61, 0.1173, 0.61, 0.1173, 0.6504, 0.1734, 0.6499, 0.176, 0.6191, 0.08994, 0.6161, 0.1006, 0.5619, 0.08204, 0.5619, 0.08204, 0.6161, 0.1006, 0.5541, 0.09284, 0.7625, 0.03173, 0.7601, 0.02156, 0.7625, 0.03173, 0.61, 0.1173, 0.626, 0.08063, 0.5545, 0.1134, 0.626, 0.08063, 0.5626, 0.08701, 0.5545, 0.1134, 0.6483, 0.0766, 0.5619, 0.08204, 0.6399, 0.06304, 0.6399, 0.06304, 0.5626, 0.08701, 0.626, 0.08063, 0.626, 0.08063, 0.6483, 0.0766, 0.7587, 0.02375, 0.6483, 0.0766, 0.7625, 0.03173, 0.7587, 0.02375, 0.6399, 0.06304, 0.7601, 0.02156, 0.6483, 0.0766, 0.6483, 0.0766, 0.7601, 0.02156, 0.7625, 0.03173, 0.626, 0.08063, 0.7587, 0.02375, 0.6399, 0.06304, 0.6399, 0.06304, 0.7587, 0.02375, 0.7601, 0.02156, 0.0, 0.0, 0.0, 0.0, 0.0, 0.0, 0.9041, 0.1963, 0.8886, 0.1897, 0.9041, 0.1963, 0.9044, 0.1964, 0.9041, 0.1963, 0.9044, 0.1964, 0.9727, 0.2081, 0.9041, 0.1963, 0.9774, 0.2021, 0.9041, 0.1963, 0.9019, 0.1797, 0.9774, 0.2021, 0.9041, 0.1963, 0.9727, 0.2081, 0.9044, 0.1964, 0.9044, 0.1964, 0.9727, 0.2081, 0.9719, 0.2098, 0.9719, 0.2098, 0.9774, 0.2021, 0.9044, 0.1964, 0.9019, 0.1797, 0.9044, 0.1964, 0.9774, 0.2021, 0.9147, 0.2577, 0.8852, 0.1901, 0.9155, 0.2583, 0.8852, 0.1901, 0.8886, 0.1897, 0.9155, 0.2583, 0.9246, 0.2582, 0.9155, 0.2583, 0.9041, 0.1963, 0.8886, 0.1897, 0.9041, 0.1963, 0.9155, 0.2583, 0.9041, 0.1963, 0.9044, 0.1964, 0.9246, 0.2582, 0.8852, 0.1901, 0.9147, 0.2577, 0.9044, 0.1964, 0.9044, 0.1964, 0.9147, 0.2577, 0.9246, 0.2582, 0.6504, 0.1734, 0.6654, 0.1691, 0.7417, 0.2392, 0.6654, 0.1691, 0.749, 0.2333, 0.7417, 0.2392, 0.7417, 0.2392, 0.7444, 0.2416, 0.6504, 0.1734, 0.6499, 0.176, 0.6504, 0.1734, 0.7444, 0.2416, 0.6654, 0.1691, 0.6499, 0.176, 0.749, 0.2333, 0.6499, 0.176, 0.7444, 0.2416, 0.749, 0.2333, 0.7559, 0.1144, 0.7557, 0.1175, 0.7559, 0.1144, 0.7541, 0.1308, 0.8852, 0.1901, 0.7864, 0.1224, 0.7864, 0.1224, 0.8852, 0.1901, 0.9019, 0.1797, 0.7557, 0.1175, 0.7864, 0.1224, 0.7557, 0.1175, 0.5626, 0.08701, 0.444, 0.07944, 0.5545, 0.1134, 0.4415, 0.1007, 0.5545, 0.1134, 0.444, 0.07944, 0.5545, 0.1134, 0.4415, 0.1007, 0.5517, 0.1119, 0.4415, 0.1007, 0.4417, 0.09847, 0.5517, 0.1119, 0.444, 0.07944, 0.5541, 0.09284, 0.4417, 0.09847, 0.5517, 0.1119, 0.4417, 0.09847, 0.5541, 0.09284, 0.5619, 0.08204, 0.5541, 0.09284, 0.4453, 0.06866, 0.5541, 0.09284, 0.444, 0.07944, 0.4453, 0.06866, 0.6421, 0.1184, 0.626, 0.08063, 0.61, 0.1173, 0.7864, 0.1224, 0.8411, 0.1045, 0.7559, 0.1144, 0.7559, 0.1144, 0.8411, 0.1045, 0.8236, 0.09397, 0.8236, 0.09397, 0.8411, 0.1045, 0.8236, 0.09397, 0.8411, 0.1045, 0.8228, 0.09464, 0.8411, 0.1045, 0.8804, 0.03821, 0.8688, 0.03579, 0.8804, 0.03821, 0.8228, 0.09464, 0.8236, 0.09397, 0.8688, 0.03579, 0.8236, 0.09397, 0.8696, 0.03567, 0.8688, 0.03579, 0.8236, 0.09397, 0.8468, 0.08882, 0.8696, 0.03567, 0.8468, 0.08882, 0.8804, 0.03821, 0.8696, 0.03567, 0.8468, 0.08882, 0.8449, 0.09051, 0.8804, 0.03821, 0.8228, 0.09464, 0.8688, 0.03579, 0.8449, 0.09051, 0.8449, 0.09051, 0.8688, 0.03579, 0.8804, 0.03821, 0.7541, 0.1308, 0.7559, 0.1144, 0.6421, 0.1184, 0.7559, 0.1144, 0.6191, 0.08994, 0.6421, 0.1184, 0.6483, 0.0766, 0.6421, 0.1184, 0.6191, 0.08994, 0.6391, 0.1207, 0.6056, 0.1199, 0.6161, 0.1006, 0.6191, 0.08994, 0.5619, 0.08204, 0.6483, 0.0766, 0.5619, 0.08204, 0.5626, 0.08701, 0.6399, 0.06304, 0.626, 0.08063, 0.6421, 0.1184, 0.6483, 0.0766, 0.7554, 0.1343, 0.7864, 0.1224, 0.8886, 0.1897, 0.7864, 0.1224, 0.9019, 0.1797, 0.8886, 0.1897, 0.358, 0.2319, 0.6677, 0.2355, 0.5182, 0.4031, 0.1928, 0.4031, 0.03142, 0.5718, 0.3446, 0.5706, 0.03262, 0.2319, 0.03142, 0.5718, 0.1928, 0.4031, 0.3422, 0.2355, 0.1928, 0.4031, 0.3446, 0.5706, 0.03262, 0.2319, 0.1928, 0.4031, 0.3422, 0.2355, 0.5182, 0.4031, 0.6677, 0.2355, 0.67, 0.5706, 0.3568, 0.5718, 0.5182, 0.4031, 0.67, 0.5706, 0.358, 0.2319, 0.5182, 0.4031, 0.3568, 0.5718, 0.4252, 0.5975, 0.8046, 0.5975, 0.6149, 0.7869, 0.2144, 0.7869, 0.02476, 0.9764, 0.4041, 0.9764, 0.02476, 0.5975, 0.02476, 0.9764, 0.2144, 0.7869, 0.4041, 0.5975, 0.2144, 0.7869, 0.4041, 0.9764, 0.02476, 0.5975, 0.2144, 0.7869, 0.4041, 0.5975, 0.6149, 0.7869, 0.8046, 0.5975, 0.8046, 0.9764, 0.4252, 0.9764, 0.6149, 0.7869, 0.8046, 0.9764, 0.4252, 0.5975, 0.6149, 0.7869, 0.4252, 0.9764, 0.3549, 0.2311, 0.6708, 0.2338, 0.5168, 0.4051, 0.1914, 0.4051, 0.03315, 0.5717, 0.3456, 0.5702, 0.02946, 0.2311, 0.03315, 0.5717, 0.1914, 0.4051, 0.3454, 0.2338, 0.1914, 0.4051, 0.3456, 0.5702, 0.02946, 0.2311, 0.1914, 0.4051, 0.3454, 0.2338, 0.5168, 0.4051, 0.6708, 0.2338, 0.671, 0.5702, 0.3586, 0.5717, 0.5168, 0.4051, 0.671, 0.5702, 0.3549, 0.2311, 0.5168, 0.4051, 0.3586, 0.5717, 0.4252, 0.5975, 0.8046, 0.5975, 0.6149, 0.7869, 0.2144, 0.7869, 0.02476, 0.9764, 0.4041, 0.9764, 0.02476, 0.5975, 0.02476, 0.9764, 0.2144, 0.7869, 0.4041, 0.5975, 0.2144, 0.7869, 0.4041, 0.9764, 0.02476, 0.5975, 0.2144, 0.7869, 0.4041, 0.5975, 0.6149, 0.7869, 0.8046, 0.5975, 0.8046, 0.9764, 0.4252, 0.9764, 0.6149, 0.7869, 0.8046, 0.9764, 0.4252, 0.5975, 0.6149, 0.7869, 0.4252, 0.9764, 0.3589, 0.2363, 0.6709, 0.2339, 0.5179, 0.4026, 0.1925, 0.4026, 0.03347, 0.5738, 0.3454, 0.5697, 0.03347, 0.2363, 0.03347, 0.5738, 0.1925, 0.4026, 0.3455, 0.2339, 0.1925, 0.4026, 0.3454, 0.5697, 0.03347, 0.2363, 0.1925, 0.4026, 0.3455, 0.2339, 0.5179, 0.4026, 0.6709, 0.2339, 0.6708, 0.5697, 0.3589, 0.5738, 0.5179, 0.4026, 0.6708, 0.5697, 0.3589, 0.2363, 0.5179, 0.4026, 0.3589, 0.5738, 0.4252, 0.5975, 0.8046, 0.5975, 0.6149, 0.7869, 0.2144, 0.7869, 0.02476, 0.9764, 0.4041, 0.9764, 0.02476, 0.5975, 0.02476, 0.9764, 0.2144, 0.7869, 0.4041, 0.5975, 0.2144, 0.7869, 0.4041, 0.9764, 0.02476, 0.5975, 0.2144, 0.7869, 0.4041, 0.5975, 0.6149, 0.7869, 0.8046, 0.5975, 0.8046, 0.9764, 0.4252, 0.9764, 0.6149, 0.7869, 0.8046, 0.9764, 0.4252, 0.5975, 0.6149, 0.7869, 0.4252, 0.9764, 0.7103, 0.3095, 0.9556, 0.3125, 0.7093, 0.5617, 0.9556, 0.3125, 0.9576, 0.5607, 0.7093, 0.5617, 0.7103, 0.3095, 0.7093, 0.5617, 0.9556, 0.3125, 0.7093, 0.5617, 0.9576, 0.5607, 0.9556, 0.3125, 0.7103, 0.3095, 0.9556, 0.3125, 0.7093, 0.5617, 0.9556, 0.3125, 0.9576, 0.5607, 0.7093, 0.5617, 0.7103, 0.3095, 0.7093, 0.5617, 0.9556, 0.3125, 0.7093, 0.5617, 0.9576, 0.5607, 0.9556, 0.3125, 0.7103, 0.3095, 0.9556, 0.3125, 0.7093, 0.5617, 0.9556, 0.3125, 0.9576, 0.5607, 0.7093, 0.5617, 0.7103, 0.3095, 0.7093, 0.5617, 0.9556, 0.3125, 0.7093, 0.5617, 0.9576, 0.5607, 0.9556, 0.3125, 0.7103, 0.3095, 0.9556, 0.3125, 0.7093, 0.5617, 0.9556, 0.3125, 0.9576, 0.5607, 0.7093, 0.5617, 0.7103, 0.3095, 0.7093, 0.5617, 0.9556, 0.3125, 0.7093, 0.5617, 0.9576, 0.5607, 0.9556, 0.3125, 0.6504, 0.1734, 0.6499, 0.176, 0.6504, 0.1734, 0.6499, 0.176, 0.6654, 0.1691, 0.6499, 0.176, 0.6654, 0.1691, 0.6504, 0.1734, 0.6654, 0.1691, 0.0, 0.0, 0.0, 0.0, 0.0, 0.0, 0.749, 0.2333, 0.7444, 0.2416, 0.749, 0.2333, 0.7417, 0.2392, 0.749, 0.2333, 0.7417, 0.2392, 0.7554, 0.1343, 0.7541, 0.1308, 0.7554, 0.1343, 0.7864, 0.1224, 0.7559, 0.1144, 0.7864, 0.1224, 0.0, 0.0, 0.0, 0.0, 0.0, 0.0, 0.7554, 0.1343, 0.7557, 0.1175, 0.7554, 0.1343, 0.7864, 0.1224, 0.7554, 0.1343, 0.7864, 0.1224, 0.7559, 0.1144, 0.7541, 0.1308, 0.7559, 0.1144, 0.7541, 0.1308, 0.7864, 0.1224, 0.7541, 0.1308, 0.8688, 0.03579, 0.8696, 0.03567, 0.8688, 0.03579, 0.0, 0.0, 0.0, 0.0, 0.0, 0.0, 0.8236, 0.09397, 0.8228, 0.09464, 0.8236, 0.09397, 0.0, 0.0, 0.0, 0.0, 0.0, 0.0, 0.8449, 0.09051, 0.8411, 0.1045, 0.8449, 0.09051, 0.8449, 0.09051, 0.8468, 0.08882, 0.8449, 0.09051, 0.8468, 0.08882, 0.8236, 0.09397, 0.8468, 0.08882, 0.8228, 0.09464, 0.8449, 0.09051, 0.8228, 0.09464, 0.0, 0.0, 0.0, 0.0, 0.0, 0.0, 0.8411, 0.1045, 0.8468, 0.08882, 0.8411, 0.1045, 0.8696, 0.03567, 0.8804, 0.03821, 0.8696, 0.03567, 0.9215, 0.07207, 0.9223, 0.07185, 0.9215, 0.07207, 0.0, 0.0, 0.0, 0.0, 0.0, 0.0, 0.9223, 0.07185, 0.9264, 0.07997, 0.9223, 0.07185, 0.7601, 0.02156, 0.7587, 0.02375, 0.7601, 0.02156, 0.7587, 0.02375, 0.7625, 0.03173, 0.7587, 0.02375, 0.9041, 0.1963, 0.9044, 0.1964, 0.9041, 0.1963, 0.9044, 0.1964, 0.9019, 0.1797, 0.9044, 0.1964, 0.9019, 0.1797, 0.9041, 0.1963, 0.9019, 0.1797, 0.8852, 0.1901, 0.9044, 0.1964, 0.8852, 0.1901, 0.8886, 0.1897, 0.8852, 0.1901, 0.8886, 0.1897, 0.8886, 0.1897, 0.9019, 0.1797, 0.8886, 0.1897, 0.9019, 0.1797, 0.8852, 0.1901, 0.9019, 0.1797, 0.9147, 0.2577, 0.9155, 0.2583, 0.9147, 0.2577, 0.9246, 0.2582, 0.9147, 0.2577, 0.9246, 0.2582, 0.9155, 0.2583, 0.9246, 0.2582, 0.9155, 0.2583, 0.9727, 0.2081, 0.9774, 0.2021, 0.9727, 0.2081, 0.9719, 0.2098, 0.9727, 0.2081, 0.9719, 0.2098, 0.0, 0.0, 0.0, 0.0, 0.0, 0.0])
me_0x077041c6_gmdl.materials.append(mat_material_005)
me_0x077041c6_gmdl.use_remesh_fix_poles = True
me_0x077041c6_gmdl.use_remesh_preserve_attributes = False
me_0x077041c6_gmdl.update()
arm_armature_001 = bpy.data.armatures.new('Armature.001')  # bones are not reproduced

# ---- objects
ob_1_l1_f0 = bpy.data.objects.new('1 L1 F0', me_0x07719003_gmdl)
ob_armature = bpy.data.objects.new('Armature', arm_armature_001)
ob_0_687288_l_50_5075_f_50_0194_001 = bpy.data.objects.new('0,687288 L 50,5075 F 50,0194.001', me_0x077041c6_gmdl)

# ---- transforms, parenting, visibility, modifiers, constraints
ob_1_l1_f0.parent = ob_armature
ob_1_l1_f0.location = (0.0, 0.0, 0.0)
_vg = ob_1_l1_f0.vertex_groups.new(name='Bone')
_vg = ob_1_l1_f0.vertex_groups.new(name='Bone.001')
_vg.add([0, 1, 2, 3, 4, 5, 6, 7, 8, 9, 10, 11, 12, 13, 14, 15, 16, 17, 18, 19, 20, 21, 22, 23, 24, 25, 26, 27, 28, 29, 30, 31, 32, 33, 34, 35, 36, 37, 38, 39, 40, 41, 42, 43, 44, 45, 46, 47, 48, 49, 50, 51, 52, 53, 54, 55, 56, 57, 58, 59, 60, 61, 62, 63, 64, 65, 66, 67, 68, 69, 70, 71, 72, 73, 74, 75, 76, 77, 78, 79, 80, 81, 82, 83, 84, 85, 86, 87, 88, 89, 90, 91, 92, 93, 94, 95, 96, 97, 98, 99, 100, 101, 102, 103, 104, 105, 106, 107, 108, 109, 110, 111, 112, 113, 114, 115, 116, 117, 118, 119, 120, 121, 122, 123, 124, 125, 126, 127, 128, 129, 130, 131, 132, 133, 134, 135, 136, 137, 138, 139, 140, 141, 142, 143, 144, 145, 146, 147, 148, 149, 150, 151, 152, 153, 154, 155, 156, 157, 158, 159, 160, 161, 162], 1.0, 'REPLACE')
_m = ob_1_l1_f0.modifiers.new('Armature', 'ARMATURE')
_m.object = ob_armature
ob_armature.location = (0.0, 0.0, 0.0)
ob_0_687288_l_50_5075_f_50_0194_001.location = (0.0, 0.0, 0.0)

# ---- collection membership
scene.collection.objects.link(ob_1_l1_f0)
scene.collection.objects.link(ob_armature)
scene.collection.objects.link(ob_0_687288_l_50_5075_f_50_0194_001)

# ---- scene / render settings (as saved in the file)
scene.frame_start = 1; scene.frame_end = 250; scene.frame_set(15)
scene.render.engine = 'BLENDER_EEVEE_NEXT'
scene.cycles.sampling_pattern = 'TABULATED_SOBOL'
scene.cycles.use_light_tree = False
scene.view_settings.view_transform = 'Filmic'
bpy.context.view_layer.update()

# ---- added for rendering (the .blend has no active camera and no usable light): camera, sun
cam_auto = bpy.data.cameras.new('AutoCamera')
cam_auto.lens = 50.0
cam_auto.sensor_width = 36.0
cam_auto.clip_end = 1000.0
ob_auto_camera = bpy.data.objects.new('AutoCamera', cam_auto)
scene.collection.objects.link(ob_auto_camera)
ob_auto_camera.location = (4.37652, -6.48402, 3.55055)
ob_auto_camera.rotation_euler = (1.09748, -7.21219e-08, 0.694738)
scene.camera = ob_auto_camera
light_auto_sun = bpy.data.lights.new('AutoSun', 'SUN')
light_auto_sun.energy = 3.0
light_auto_sun.angle = 0.0523599
ob_auto_sun = bpy.data.objects.new('AutoSun', light_auto_sun)
scene.collection.objects.link(ob_auto_sun)
ob_auto_sun.rotation_euler = (0.872665, 0.174533, 0.523599)
bpy.context.view_layer.update()
